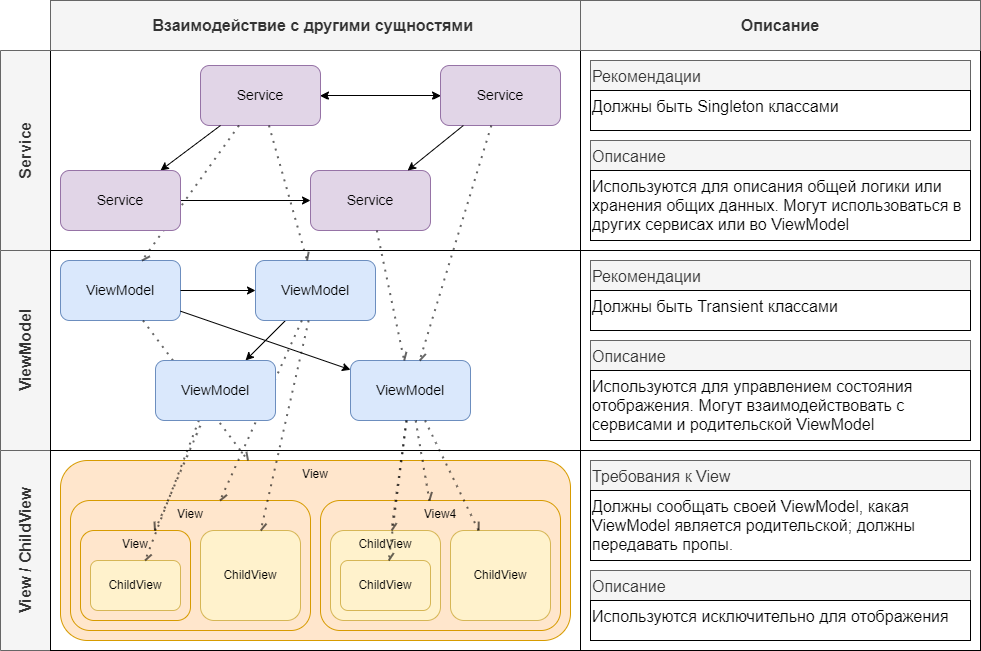

The diagram above was exported from draw.io. Its source (the exported page's mxGraphModel, read from the mxfile embedded in the PNG):
<mxGraphModel dx="1497" dy="1569" grid="1" gridSize="10" guides="1" tooltips="1" connect="1" arrows="1" fold="1" page="1" pageScale="1" pageWidth="1169" pageHeight="827" math="0" shadow="0">
  <root>
    <mxCell id="0" />
    <mxCell id="1" parent="0" />
    <mxCell id="Jv3HWnZnJ1XoTpZfySE7-1" value="View / ChildView" style="rounded=0;whiteSpace=wrap;html=1;glass=0;shadow=0;sketch=0;rotation=-90;fontSize=16;fontStyle=1;fillColor=#f5f5f5;fontColor=#333333;strokeColor=#666666;" vertex="1" parent="1">
      <mxGeometry x="295" y="235" width="200" height="50" as="geometry" />
    </mxCell>
    <mxCell id="Jv3HWnZnJ1XoTpZfySE7-3" value="" style="rounded=0;whiteSpace=wrap;html=1;shadow=0;glass=0;sketch=0;" vertex="1" parent="1">
      <mxGeometry x="420" y="160" width="530" height="200" as="geometry" />
    </mxCell>
    <mxCell id="Jv3HWnZnJ1XoTpZfySE7-5" value="&lt;div&gt;&lt;span&gt;View&lt;/span&gt;&lt;/div&gt;" style="rounded=1;whiteSpace=wrap;html=1;shadow=0;glass=0;sketch=0;align=center;fillColor=#ffe6cc;strokeColor=#d79b00;verticalAlign=top;" vertex="1" parent="1">
      <mxGeometry x="430" y="170" width="510" height="180" as="geometry" />
    </mxCell>
    <mxCell id="Jv3HWnZnJ1XoTpZfySE7-6" value="View" style="rounded=1;whiteSpace=wrap;html=1;shadow=0;glass=0;sketch=0;align=center;fillColor=#ffe6cc;strokeColor=#d79b00;verticalAlign=top;" vertex="1" parent="1">
      <mxGeometry x="440" y="210" width="240" height="130" as="geometry" />
    </mxCell>
    <mxCell id="Jv3HWnZnJ1XoTpZfySE7-9" value="View4" style="rounded=1;whiteSpace=wrap;html=1;shadow=0;glass=0;sketch=0;align=center;fillColor=#ffe6cc;strokeColor=#d79b00;verticalAlign=top;" vertex="1" parent="1">
      <mxGeometry x="690" y="210" width="240" height="130" as="geometry" />
    </mxCell>
    <mxCell id="Jv3HWnZnJ1XoTpZfySE7-11" value="&lt;div&gt;&lt;span&gt;View&lt;/span&gt;&lt;/div&gt;" style="rounded=1;whiteSpace=wrap;html=1;shadow=0;glass=0;sketch=0;align=center;fillColor=#ffe6cc;strokeColor=#d79b00;verticalAlign=top;" vertex="1" parent="1">
      <mxGeometry x="450" y="240" width="110" height="90" as="geometry" />
    </mxCell>
    <mxCell id="Jv3HWnZnJ1XoTpZfySE7-12" value="ChildView" style="rounded=1;whiteSpace=wrap;html=1;shadow=0;glass=0;sketch=0;align=center;fillColor=#fff2cc;strokeColor=#d6b656;verticalAlign=middle;" vertex="1" parent="1">
      <mxGeometry x="570" y="240" width="100" height="90" as="geometry" />
    </mxCell>
    <mxCell id="Jv3HWnZnJ1XoTpZfySE7-13" value="&lt;div&gt;&lt;span&gt;ChildView&lt;/span&gt;&lt;/div&gt;" style="rounded=1;whiteSpace=wrap;html=1;shadow=0;glass=0;sketch=0;align=center;fillColor=#fff2cc;strokeColor=#d6b656;" vertex="1" parent="1">
      <mxGeometry x="460" y="270" width="90" height="50" as="geometry" />
    </mxCell>
    <mxCell id="Jv3HWnZnJ1XoTpZfySE7-14" value="ChildView" style="rounded=1;whiteSpace=wrap;html=1;shadow=0;glass=0;sketch=0;align=center;fillColor=#fff2cc;strokeColor=#d6b656;verticalAlign=top;" vertex="1" parent="1">
      <mxGeometry x="700" y="240" width="110" height="90" as="geometry" />
    </mxCell>
    <mxCell id="Jv3HWnZnJ1XoTpZfySE7-15" value="ChildView" style="rounded=1;whiteSpace=wrap;html=1;shadow=0;glass=0;sketch=0;align=center;fillColor=#fff2cc;strokeColor=#d6b656;" vertex="1" parent="1">
      <mxGeometry x="710" y="270" width="90" height="50" as="geometry" />
    </mxCell>
    <mxCell id="Jv3HWnZnJ1XoTpZfySE7-16" value="ViewModel" style="rounded=0;whiteSpace=wrap;html=1;glass=0;shadow=0;sketch=0;rotation=-90;fontSize=16;fontStyle=1;fillColor=#f5f5f5;fontColor=#333333;strokeColor=#666666;" vertex="1" parent="1">
      <mxGeometry x="295" y="35" width="200" height="50" as="geometry" />
    </mxCell>
    <mxCell id="Jv3HWnZnJ1XoTpZfySE7-17" value="" style="rounded=0;whiteSpace=wrap;html=1;shadow=0;glass=0;sketch=0;" vertex="1" parent="1">
      <mxGeometry x="420" y="-40" width="530" height="200" as="geometry" />
    </mxCell>
    <mxCell id="Jv3HWnZnJ1XoTpZfySE7-26" value="Service" style="rounded=0;whiteSpace=wrap;html=1;glass=0;shadow=0;sketch=0;rotation=-90;fontSize=16;fontStyle=1;fillColor=#f5f5f5;fontColor=#333333;strokeColor=#666666;" vertex="1" parent="1">
      <mxGeometry x="295" y="-165" width="200" height="50" as="geometry" />
    </mxCell>
    <mxCell id="Jv3HWnZnJ1XoTpZfySE7-27" value="" style="rounded=0;whiteSpace=wrap;html=1;shadow=0;glass=0;sketch=0;" vertex="1" parent="1">
      <mxGeometry x="420" y="-240" width="530" height="200" as="geometry" />
    </mxCell>
    <mxCell id="Jv3HWnZnJ1XoTpZfySE7-28" value="ViewModel" style="rounded=1;whiteSpace=wrap;html=1;shadow=0;glass=0;sketch=0;fontSize=14;fillColor=#dae8fc;strokeColor=#6c8ebf;" vertex="1" parent="1">
      <mxGeometry x="430" y="-30" width="120" height="60" as="geometry" />
    </mxCell>
    <mxCell id="Jv3HWnZnJ1XoTpZfySE7-29" value="ChildView" style="rounded=1;whiteSpace=wrap;html=1;shadow=0;glass=0;sketch=0;align=center;fillColor=#fff2cc;strokeColor=#d6b656;verticalAlign=middle;" vertex="1" parent="1">
      <mxGeometry x="820" y="240" width="100" height="90" as="geometry" />
    </mxCell>
    <mxCell id="Jv3HWnZnJ1XoTpZfySE7-33" value="" style="endArrow=classic;html=1;rounded=0;fontSize=14;" edge="1" parent="1" source="Jv3HWnZnJ1XoTpZfySE7-28" target="Jv3HWnZnJ1XoTpZfySE7-32">
      <mxGeometry width="50" height="50" relative="1" as="geometry">
        <mxPoint x="480" y="90" as="sourcePoint" />
        <mxPoint x="530" y="40" as="targetPoint" />
      </mxGeometry>
    </mxCell>
    <mxCell id="Jv3HWnZnJ1XoTpZfySE7-34" value="" style="endArrow=classic;html=1;rounded=0;fontSize=14;" edge="1" parent="1" source="Jv3HWnZnJ1XoTpZfySE7-28">
      <mxGeometry width="50" height="50" relative="1" as="geometry">
        <mxPoint x="580" y="100" as="sourcePoint" />
        <mxPoint x="625" as="targetPoint" />
      </mxGeometry>
    </mxCell>
    <mxCell id="Jv3HWnZnJ1XoTpZfySE7-35" value="" style="endArrow=classic;html=1;rounded=0;fontSize=14;" edge="1" parent="1" source="Jv3HWnZnJ1XoTpZfySE7-36" target="Jv3HWnZnJ1XoTpZfySE7-31">
      <mxGeometry width="50" height="50" relative="1" as="geometry">
        <mxPoint x="745" y="7.692307692307622" as="sourcePoint" />
        <mxPoint x="760" y="-10" as="targetPoint" />
      </mxGeometry>
    </mxCell>
    <mxCell id="Jv3HWnZnJ1XoTpZfySE7-36" value="ViewModel" style="rounded=1;whiteSpace=wrap;html=1;shadow=0;glass=0;sketch=0;fontSize=14;fillColor=#dae8fc;strokeColor=#6c8ebf;" vertex="1" parent="1">
      <mxGeometry x="625" y="-30" width="120" height="60" as="geometry" />
    </mxCell>
    <mxCell id="Jv3HWnZnJ1XoTpZfySE7-39" value="" style="endArrow=openAsync;dashed=1;html=1;dashPattern=1 3;strokeWidth=2;rounded=0;fontSize=14;opacity=60;endFill=0;" edge="1" parent="1" source="Jv3HWnZnJ1XoTpZfySE7-28" target="Jv3HWnZnJ1XoTpZfySE7-5">
      <mxGeometry width="50" height="50" relative="1" as="geometry">
        <mxPoint x="470" y="160" as="sourcePoint" />
        <mxPoint x="520" y="110" as="targetPoint" />
      </mxGeometry>
    </mxCell>
    <mxCell id="Jv3HWnZnJ1XoTpZfySE7-40" value="" style="endArrow=openAsync;dashed=1;html=1;dashPattern=1 3;strokeWidth=2;rounded=0;fontSize=14;opacity=60;endFill=0;" edge="1" parent="1" source="Jv3HWnZnJ1XoTpZfySE7-36" target="Jv3HWnZnJ1XoTpZfySE7-6">
      <mxGeometry width="50" height="50" relative="1" as="geometry">
        <mxPoint x="760" y="130" as="sourcePoint" />
        <mxPoint x="810" y="80" as="targetPoint" />
      </mxGeometry>
    </mxCell>
    <mxCell id="Jv3HWnZnJ1XoTpZfySE7-32" value="ViewModel" style="rounded=1;whiteSpace=wrap;html=1;shadow=0;glass=0;sketch=0;fontSize=14;fillColor=#dae8fc;strokeColor=#6c8ebf;" vertex="1" parent="1">
      <mxGeometry x="720" y="70" width="120" height="60" as="geometry" />
    </mxCell>
    <mxCell id="Jv3HWnZnJ1XoTpZfySE7-41" value="" style="endArrow=openAsync;dashed=1;html=1;dashPattern=1 3;strokeWidth=2;rounded=0;fontSize=14;opacity=60;endFill=0;" edge="1" parent="1" source="Jv3HWnZnJ1XoTpZfySE7-36" target="Jv3HWnZnJ1XoTpZfySE7-12">
      <mxGeometry width="50" height="50" relative="1" as="geometry">
        <mxPoint x="690" y="130" as="sourcePoint" />
        <mxPoint x="740" y="80" as="targetPoint" />
      </mxGeometry>
    </mxCell>
    <mxCell id="Jv3HWnZnJ1XoTpZfySE7-42" value="" style="endArrow=none;dashed=1;html=1;dashPattern=1 3;strokeWidth=2;rounded=0;fontSize=14;opacity=60;endFill=0;startArrow=openAsync;startFill=0;" edge="1" parent="1" source="Jv3HWnZnJ1XoTpZfySE7-11" target="Jv3HWnZnJ1XoTpZfySE7-31">
      <mxGeometry width="50" height="50" relative="1" as="geometry">
        <mxPoint x="670" y="160" as="sourcePoint" />
        <mxPoint x="720" y="110" as="targetPoint" />
      </mxGeometry>
    </mxCell>
    <mxCell id="Jv3HWnZnJ1XoTpZfySE7-43" value="" style="endArrow=openAsync;dashed=1;html=1;dashPattern=1 3;strokeWidth=2;rounded=0;fontSize=14;exitX=0.362;exitY=0.996;exitDx=0;exitDy=0;exitPerimeter=0;opacity=60;startArrow=none;startFill=0;endFill=0;" edge="1" parent="1" source="Jv3HWnZnJ1XoTpZfySE7-31" target="Jv3HWnZnJ1XoTpZfySE7-13">
      <mxGeometry width="50" height="50" relative="1" as="geometry">
        <mxPoint x="680" y="140" as="sourcePoint" />
        <mxPoint x="730" y="90" as="targetPoint" />
      </mxGeometry>
    </mxCell>
    <mxCell id="Jv3HWnZnJ1XoTpZfySE7-45" value="" style="endArrow=openAsync;dashed=1;html=1;dashPattern=1 3;strokeWidth=2;rounded=0;fontSize=14;opacity=60;startArrow=none;startFill=0;endFill=0;" edge="1" parent="1" source="Jv3HWnZnJ1XoTpZfySE7-32" target="Jv3HWnZnJ1XoTpZfySE7-9">
      <mxGeometry width="50" height="50" relative="1" as="geometry">
        <mxPoint x="783.4399999999998" y="139.76" as="sourcePoint" />
        <mxPoint x="555.6136528685547" y="280" as="targetPoint" />
      </mxGeometry>
    </mxCell>
    <mxCell id="Jv3HWnZnJ1XoTpZfySE7-46" value="" style="endArrow=openAsync;dashed=1;html=1;dashPattern=1 3;strokeWidth=2;rounded=0;fontSize=14;opacity=60;startArrow=none;startFill=0;endFill=0;" edge="1" parent="1" source="Jv3HWnZnJ1XoTpZfySE7-32" target="Jv3HWnZnJ1XoTpZfySE7-14">
      <mxGeometry width="50" height="50" relative="1" as="geometry">
        <mxPoint x="795.1428571428571" y="140" as="sourcePoint" />
        <mxPoint x="808.8571428571429" y="220" as="targetPoint" />
      </mxGeometry>
    </mxCell>
    <mxCell id="Jv3HWnZnJ1XoTpZfySE7-47" value="" style="endArrow=openAsync;dashed=1;html=1;dashPattern=1 3;strokeWidth=2;rounded=0;fontSize=14;opacity=60;startArrow=none;startFill=0;endFill=0;" edge="1" parent="1" source="Jv3HWnZnJ1XoTpZfySE7-32" target="Jv3HWnZnJ1XoTpZfySE7-15">
      <mxGeometry width="50" height="50" relative="1" as="geometry">
        <mxPoint x="785.9459459459458" y="140" as="sourcePoint" />
        <mxPoint x="771.081081081081" y="250" as="targetPoint" />
      </mxGeometry>
    </mxCell>
    <mxCell id="Jv3HWnZnJ1XoTpZfySE7-48" value="" style="endArrow=openAsync;dashed=1;html=1;dashPattern=1 3;strokeWidth=2;rounded=0;fontSize=14;opacity=60;startArrow=none;startFill=0;endFill=0;" edge="1" parent="1" source="Jv3HWnZnJ1XoTpZfySE7-32" target="Jv3HWnZnJ1XoTpZfySE7-29">
      <mxGeometry width="50" height="50" relative="1" as="geometry">
        <mxPoint x="786.1538461538462" y="140" as="sourcePoint" />
        <mxPoint x="768.2051282051282" y="280" as="targetPoint" />
      </mxGeometry>
    </mxCell>
    <mxCell id="Jv3HWnZnJ1XoTpZfySE7-31" value="ViewModel" style="rounded=1;whiteSpace=wrap;html=1;shadow=0;glass=0;sketch=0;fontSize=14;fillColor=#dae8fc;strokeColor=#6c8ebf;" vertex="1" parent="1">
      <mxGeometry x="525" y="70" width="120" height="60" as="geometry" />
    </mxCell>
    <mxCell id="Jv3HWnZnJ1XoTpZfySE7-65" style="edgeStyle=orthogonalEdgeStyle;rounded=0;orthogonalLoop=1;jettySize=auto;html=1;fontSize=14;startArrow=openAsync;startFill=0;endArrow=openAsync;endFill=0;" edge="1" parent="1" source="Jv3HWnZnJ1XoTpZfySE7-49" target="Jv3HWnZnJ1XoTpZfySE7-53">
      <mxGeometry relative="1" as="geometry" />
    </mxCell>
    <mxCell id="Jv3HWnZnJ1XoTpZfySE7-49" value="Service" style="rounded=1;whiteSpace=wrap;html=1;shadow=0;glass=0;sketch=0;fontSize=14;fillColor=#e1d5e7;strokeColor=#9673a6;" vertex="1" parent="1">
      <mxGeometry x="810" y="-225" width="120" height="60" as="geometry" />
    </mxCell>
    <mxCell id="Jv3HWnZnJ1XoTpZfySE7-53" value="Service" style="rounded=1;whiteSpace=wrap;html=1;shadow=0;glass=0;sketch=0;fontSize=14;fillColor=#e1d5e7;strokeColor=#9673a6;" vertex="1" parent="1">
      <mxGeometry x="570" y="-225" width="120" height="60" as="geometry" />
    </mxCell>
    <mxCell id="Jv3HWnZnJ1XoTpZfySE7-54" value="Service" style="rounded=1;whiteSpace=wrap;html=1;shadow=0;glass=0;sketch=0;fontSize=14;fillColor=#e1d5e7;strokeColor=#9673a6;" vertex="1" parent="1">
      <mxGeometry x="680" y="-120" width="120" height="60" as="geometry" />
    </mxCell>
    <mxCell id="Jv3HWnZnJ1XoTpZfySE7-57" value="" style="endArrow=classic;startArrow=classic;html=1;rounded=0;fontSize=14;" edge="1" parent="1" source="Jv3HWnZnJ1XoTpZfySE7-53" target="Jv3HWnZnJ1XoTpZfySE7-49">
      <mxGeometry width="50" height="50" relative="1" as="geometry">
        <mxPoint x="750" y="-140" as="sourcePoint" />
        <mxPoint x="800" y="-190" as="targetPoint" />
      </mxGeometry>
    </mxCell>
    <mxCell id="Jv3HWnZnJ1XoTpZfySE7-59" value="" style="endArrow=classic;html=1;rounded=0;fontSize=14;" edge="1" parent="1" source="Jv3HWnZnJ1XoTpZfySE7-53" target="Jv3HWnZnJ1XoTpZfySE7-55">
      <mxGeometry width="50" height="50" relative="1" as="geometry">
        <mxPoint x="480" y="-130" as="sourcePoint" />
        <mxPoint x="530" y="-180" as="targetPoint" />
      </mxGeometry>
    </mxCell>
    <mxCell id="Jv3HWnZnJ1XoTpZfySE7-60" value="" style="endArrow=classic;html=1;rounded=0;fontSize=14;" edge="1" parent="1" source="Jv3HWnZnJ1XoTpZfySE7-55" target="Jv3HWnZnJ1XoTpZfySE7-54">
      <mxGeometry width="50" height="50" relative="1" as="geometry">
        <mxPoint x="599.9999999999998" y="-155" as="sourcePoint" />
        <mxPoint x="540" y="-110" as="targetPoint" />
      </mxGeometry>
    </mxCell>
    <mxCell id="Jv3HWnZnJ1XoTpZfySE7-62" value="" style="endArrow=classic;html=1;rounded=0;fontSize=14;" edge="1" parent="1" source="Jv3HWnZnJ1XoTpZfySE7-49" target="Jv3HWnZnJ1XoTpZfySE7-54">
      <mxGeometry width="50" height="50" relative="1" as="geometry">
        <mxPoint x="560" y="-80" as="sourcePoint" />
        <mxPoint x="690.0000000000002" y="-80" as="targetPoint" />
      </mxGeometry>
    </mxCell>
    <mxCell id="Jv3HWnZnJ1XoTpZfySE7-63" value="" style="endArrow=openAsync;dashed=1;html=1;dashPattern=1 3;strokeWidth=2;rounded=0;fontSize=14;opacity=60;endFill=0;" edge="1" parent="1" source="Jv3HWnZnJ1XoTpZfySE7-49" target="Jv3HWnZnJ1XoTpZfySE7-32">
      <mxGeometry width="50" height="50" relative="1" as="geometry">
        <mxPoint x="688.1578947368423" y="40" as="sourcePoint" />
        <mxPoint x="640.2631578947367" y="250" as="targetPoint" />
      </mxGeometry>
    </mxCell>
    <mxCell id="Jv3HWnZnJ1XoTpZfySE7-64" value="" style="endArrow=openAsync;dashed=1;html=1;dashPattern=1 3;strokeWidth=2;rounded=0;fontSize=14;opacity=60;endFill=0;" edge="1" parent="1" source="Jv3HWnZnJ1XoTpZfySE7-53" target="Jv3HWnZnJ1XoTpZfySE7-36">
      <mxGeometry width="50" height="50" relative="1" as="geometry">
        <mxPoint x="870.8474576271187" y="-155" as="sourcePoint" />
        <mxPoint x="799.1525423728817" y="80" as="targetPoint" />
      </mxGeometry>
    </mxCell>
    <mxCell id="Jv3HWnZnJ1XoTpZfySE7-66" value="" style="endArrow=openAsync;dashed=1;html=1;dashPattern=1 3;strokeWidth=2;rounded=0;fontSize=14;opacity=60;endFill=0;" edge="1" parent="1" source="Jv3HWnZnJ1XoTpZfySE7-53" target="Jv3HWnZnJ1XoTpZfySE7-28">
      <mxGeometry width="50" height="50" relative="1" as="geometry">
        <mxPoint x="648.4615384615386" y="-155" as="sourcePoint" />
        <mxPoint x="686.5384615384619" y="-20" as="targetPoint" />
      </mxGeometry>
    </mxCell>
    <mxCell id="Jv3HWnZnJ1XoTpZfySE7-55" value="Service" style="rounded=1;whiteSpace=wrap;html=1;shadow=0;glass=0;sketch=0;fontSize=14;fillColor=#e1d5e7;strokeColor=#9673a6;" vertex="1" parent="1">
      <mxGeometry x="430" y="-120" width="120" height="60" as="geometry" />
    </mxCell>
    <mxCell id="Jv3HWnZnJ1XoTpZfySE7-68" value="" style="endArrow=openAsync;dashed=1;html=1;dashPattern=1 3;strokeWidth=2;rounded=0;fontSize=14;opacity=60;endFill=0;" edge="1" parent="1" source="Jv3HWnZnJ1XoTpZfySE7-54" target="Jv3HWnZnJ1XoTpZfySE7-32">
      <mxGeometry width="50" height="50" relative="1" as="geometry">
        <mxPoint x="771.6974576271188" y="-25" as="sourcePoint" />
        <mxPoint x="700.0025423728817" y="210" as="targetPoint" />
      </mxGeometry>
    </mxCell>
    <mxCell id="Jv3HWnZnJ1XoTpZfySE7-70" value="" style="rounded=0;whiteSpace=wrap;html=1;shadow=0;glass=0;sketch=0;fontSize=14;" vertex="1" parent="1">
      <mxGeometry x="950" y="-240" width="400" height="200" as="geometry" />
    </mxCell>
    <mxCell id="Jv3HWnZnJ1XoTpZfySE7-72" value="&lt;font style=&quot;font-size: 16px&quot;&gt;&lt;b&gt;Описание&lt;/b&gt;&lt;/font&gt;" style="rounded=0;whiteSpace=wrap;html=1;shadow=0;glass=0;sketch=0;fontSize=14;fillColor=#f5f5f5;fontColor=#333333;strokeColor=#666666;" vertex="1" parent="1">
      <mxGeometry x="950" y="-290" width="400" height="50" as="geometry" />
    </mxCell>
    <mxCell id="Jv3HWnZnJ1XoTpZfySE7-73" value="" style="rounded=0;whiteSpace=wrap;html=1;shadow=0;glass=0;sketch=0;fontSize=14;" vertex="1" parent="1">
      <mxGeometry x="950" y="-40" width="400" height="200" as="geometry" />
    </mxCell>
    <mxCell id="Jv3HWnZnJ1XoTpZfySE7-74" value="" style="rounded=0;whiteSpace=wrap;html=1;shadow=0;glass=0;sketch=0;fontSize=14;" vertex="1" parent="1">
      <mxGeometry x="950" y="160" width="400" height="200" as="geometry" />
    </mxCell>
    <mxCell id="Jv3HWnZnJ1XoTpZfySE7-75" value="&lt;font style=&quot;font-size: 16px&quot;&gt;&lt;b&gt;Взаимодействие с другими сущностями&amp;nbsp;&lt;/b&gt;&lt;/font&gt;" style="rounded=0;whiteSpace=wrap;html=1;shadow=0;glass=0;sketch=0;fontSize=14;fillColor=#f5f5f5;fontColor=#333333;strokeColor=#666666;" vertex="1" parent="1">
      <mxGeometry x="420" y="-290" width="530" height="50" as="geometry" />
    </mxCell>
    <mxCell id="Jv3HWnZnJ1XoTpZfySE7-76" value="Рекомендации" style="rounded=0;whiteSpace=wrap;html=1;shadow=0;glass=0;sketch=0;fontSize=16;verticalAlign=top;align=left;fillColor=#f5f5f5;fontColor=#333333;strokeColor=#666666;" vertex="1" parent="1">
      <mxGeometry x="960" y="-230" width="380" height="70" as="geometry" />
    </mxCell>
    <mxCell id="Jv3HWnZnJ1XoTpZfySE7-77" value="Должны быть Singleton классами" style="rounded=0;whiteSpace=wrap;html=1;shadow=0;glass=0;sketch=0;fontSize=16;align=left;verticalAlign=top;" vertex="1" parent="1">
      <mxGeometry x="960" y="-200" width="380" height="40" as="geometry" />
    </mxCell>
    <mxCell id="Jv3HWnZnJ1XoTpZfySE7-78" value="Описание" style="rounded=0;whiteSpace=wrap;html=1;shadow=0;glass=0;sketch=0;fontSize=16;verticalAlign=top;align=left;fillColor=#f5f5f5;fontColor=#333333;strokeColor=#666666;" vertex="1" parent="1">
      <mxGeometry x="960" y="-150" width="380" height="80" as="geometry" />
    </mxCell>
    <mxCell id="Jv3HWnZnJ1XoTpZfySE7-79" value="Используются для описания общей логики или хранения общих данных. Могут использоваться в других сервисах или во ViewModel" style="rounded=0;whiteSpace=wrap;html=1;shadow=0;glass=0;sketch=0;fontSize=16;align=left;verticalAlign=top;" vertex="1" parent="1">
      <mxGeometry x="960" y="-120" width="380" height="70" as="geometry" />
    </mxCell>
    <mxCell id="Jv3HWnZnJ1XoTpZfySE7-81" value="Рекомендации" style="rounded=0;whiteSpace=wrap;html=1;shadow=0;glass=0;sketch=0;fontSize=16;verticalAlign=top;align=left;fillColor=#f5f5f5;fontColor=#333333;strokeColor=#666666;" vertex="1" parent="1">
      <mxGeometry x="960" y="-30" width="380" height="70" as="geometry" />
    </mxCell>
    <mxCell id="Jv3HWnZnJ1XoTpZfySE7-82" value="Должны быть Transient классами" style="rounded=0;whiteSpace=wrap;html=1;shadow=0;glass=0;sketch=0;fontSize=16;align=left;verticalAlign=top;" vertex="1" parent="1">
      <mxGeometry x="960" width="380" height="40" as="geometry" />
    </mxCell>
    <mxCell id="Jv3HWnZnJ1XoTpZfySE7-83" value="Описание" style="rounded=0;whiteSpace=wrap;html=1;shadow=0;glass=0;sketch=0;fontSize=16;verticalAlign=top;align=left;fillColor=#f5f5f5;fontColor=#333333;strokeColor=#666666;" vertex="1" parent="1">
      <mxGeometry x="960" y="50" width="380" height="80" as="geometry" />
    </mxCell>
    <mxCell id="Jv3HWnZnJ1XoTpZfySE7-84" value="Используются для управлением состояния отображения. Могут взаимодействовать с сервисами и родительской ViewModel" style="rounded=0;whiteSpace=wrap;html=1;shadow=0;glass=0;sketch=0;fontSize=16;align=left;verticalAlign=top;" vertex="1" parent="1">
      <mxGeometry x="960" y="80" width="380" height="70" as="geometry" />
    </mxCell>
    <mxCell id="Jv3HWnZnJ1XoTpZfySE7-85" value="" style="rounded=0;whiteSpace=wrap;html=1;shadow=0;glass=0;sketch=0;fontSize=14;" vertex="1" parent="1">
      <mxGeometry x="950" y="160" width="400" height="200" as="geometry" />
    </mxCell>
    <mxCell id="Jv3HWnZnJ1XoTpZfySE7-86" value="Требования к View" style="rounded=0;whiteSpace=wrap;html=1;shadow=0;glass=0;sketch=0;fontSize=16;verticalAlign=top;align=left;fillColor=#f5f5f5;fontColor=#333333;strokeColor=#666666;" vertex="1" parent="1">
      <mxGeometry x="960" y="170" width="380" height="70" as="geometry" />
    </mxCell>
    <mxCell id="Jv3HWnZnJ1XoTpZfySE7-87" value="Должны сообщать своей ViewModel, какая ViewModel является родительской; должны передавать пропы.&amp;nbsp;" style="rounded=0;whiteSpace=wrap;html=1;shadow=0;glass=0;sketch=0;fontSize=16;align=left;verticalAlign=top;" vertex="1" parent="1">
      <mxGeometry x="960" y="200" width="380" height="70" as="geometry" />
    </mxCell>
    <mxCell id="Jv3HWnZnJ1XoTpZfySE7-88" value="Описание" style="rounded=0;whiteSpace=wrap;html=1;shadow=0;glass=0;sketch=0;fontSize=16;verticalAlign=top;align=left;fillColor=#f5f5f5;fontColor=#333333;strokeColor=#666666;" vertex="1" parent="1">
      <mxGeometry x="960" y="280" width="380" height="70" as="geometry" />
    </mxCell>
    <mxCell id="Jv3HWnZnJ1XoTpZfySE7-89" value="Используются исключительно для отображения" style="rounded=0;whiteSpace=wrap;html=1;shadow=0;glass=0;sketch=0;fontSize=16;align=left;verticalAlign=top;" vertex="1" parent="1">
      <mxGeometry x="960" y="310" width="380" height="40" as="geometry" />
    </mxCell>
  </root>
</mxGraphModel>